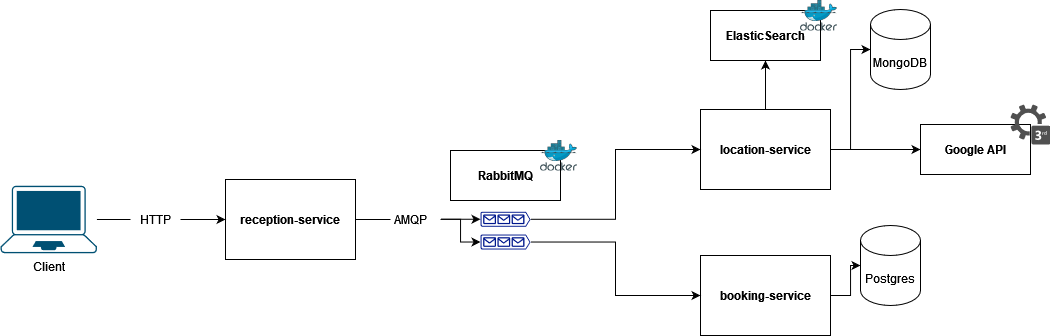

The diagram above was exported from draw.io. Its source (the exported page's mxGraphModel, read from the mxfile embedded in the PNG):
<mxGraphModel dx="1955" dy="566" grid="1" gridSize="10" guides="1" tooltips="1" connect="1" arrows="1" fold="1" page="1" pageScale="1" pageWidth="850" pageHeight="1100" math="0" shadow="0">
  <root>
    <mxCell id="0" />
    <mxCell id="1" parent="0" />
    <mxCell id="9NYPoB_W_h7Lnwcm_qQk-2" value="&lt;b&gt;reception-service&lt;/b&gt;" style="rounded=0;whiteSpace=wrap;html=1;" vertex="1" parent="1">
      <mxGeometry x="115" y="230" width="130" height="80" as="geometry" />
    </mxCell>
    <mxCell id="9NYPoB_W_h7Lnwcm_qQk-27" style="edgeStyle=orthogonalEdgeStyle;rounded=0;orthogonalLoop=1;jettySize=auto;html=1;entryX=0.5;entryY=1;entryDx=0;entryDy=0;" edge="1" parent="1" source="9NYPoB_W_h7Lnwcm_qQk-3" target="9NYPoB_W_h7Lnwcm_qQk-25">
      <mxGeometry relative="1" as="geometry" />
    </mxCell>
    <mxCell id="9NYPoB_W_h7Lnwcm_qQk-28" style="edgeStyle=orthogonalEdgeStyle;rounded=0;orthogonalLoop=1;jettySize=auto;html=1;entryX=0;entryY=0.5;entryDx=0;entryDy=0;entryPerimeter=0;" edge="1" parent="1" source="9NYPoB_W_h7Lnwcm_qQk-3" target="9NYPoB_W_h7Lnwcm_qQk-5">
      <mxGeometry relative="1" as="geometry" />
    </mxCell>
    <mxCell id="9NYPoB_W_h7Lnwcm_qQk-33" style="edgeStyle=orthogonalEdgeStyle;rounded=0;orthogonalLoop=1;jettySize=auto;html=1;entryX=0;entryY=0.5;entryDx=0;entryDy=0;" edge="1" parent="1" source="9NYPoB_W_h7Lnwcm_qQk-3" target="9NYPoB_W_h7Lnwcm_qQk-30">
      <mxGeometry relative="1" as="geometry" />
    </mxCell>
    <mxCell id="9NYPoB_W_h7Lnwcm_qQk-3" value="&lt;b&gt;location-service&lt;/b&gt;" style="rounded=0;whiteSpace=wrap;html=1;" vertex="1" parent="1">
      <mxGeometry x="590" y="160" width="130" height="80" as="geometry" />
    </mxCell>
    <mxCell id="9NYPoB_W_h7Lnwcm_qQk-29" style="edgeStyle=orthogonalEdgeStyle;rounded=0;orthogonalLoop=1;jettySize=auto;html=1;entryX=0;entryY=0.5;entryDx=0;entryDy=0;entryPerimeter=0;" edge="1" parent="1" source="9NYPoB_W_h7Lnwcm_qQk-4" target="9NYPoB_W_h7Lnwcm_qQk-6">
      <mxGeometry relative="1" as="geometry" />
    </mxCell>
    <mxCell id="9NYPoB_W_h7Lnwcm_qQk-4" value="&lt;b&gt;booking-service&lt;/b&gt;" style="rounded=0;whiteSpace=wrap;html=1;" vertex="1" parent="1">
      <mxGeometry x="590" y="306" width="130" height="80" as="geometry" />
    </mxCell>
    <mxCell id="9NYPoB_W_h7Lnwcm_qQk-5" value="MongoDB" style="shape=cylinder3;whiteSpace=wrap;html=1;boundedLbl=1;backgroundOutline=1;size=15;" vertex="1" parent="1">
      <mxGeometry x="760" y="60" width="60" height="80" as="geometry" />
    </mxCell>
    <mxCell id="9NYPoB_W_h7Lnwcm_qQk-6" value="Postgres" style="shape=cylinder3;whiteSpace=wrap;html=1;boundedLbl=1;backgroundOutline=1;size=15;" vertex="1" parent="1">
      <mxGeometry x="750" y="276" width="60" height="80" as="geometry" />
    </mxCell>
    <mxCell id="9NYPoB_W_h7Lnwcm_qQk-8" style="edgeStyle=orthogonalEdgeStyle;rounded=0;orthogonalLoop=1;jettySize=auto;html=1;entryX=0;entryY=0.5;entryDx=0;entryDy=0;" edge="1" parent="1" source="9NYPoB_W_h7Lnwcm_qQk-9" target="9NYPoB_W_h7Lnwcm_qQk-2">
      <mxGeometry relative="1" as="geometry" />
    </mxCell>
    <mxCell id="9NYPoB_W_h7Lnwcm_qQk-7" value="Client" style="points=[[0.13,0.02,0],[0.5,0,0],[0.87,0.02,0],[0.885,0.4,0],[0.985,0.985,0],[0.5,1,0],[0.015,0.985,0],[0.115,0.4,0]];verticalLabelPosition=bottom;sketch=0;html=1;verticalAlign=top;aspect=fixed;align=center;pointerEvents=1;shape=mxgraph.cisco19.laptop;fillColor=#005073;strokeColor=none;" vertex="1" parent="1">
      <mxGeometry x="-110" y="236.25" width="96.43" height="67.5" as="geometry" />
    </mxCell>
    <mxCell id="9NYPoB_W_h7Lnwcm_qQk-10" value="" style="edgeStyle=orthogonalEdgeStyle;rounded=0;orthogonalLoop=1;jettySize=auto;html=1;entryX=0;entryY=0.5;entryDx=0;entryDy=0;endArrow=none;endFill=0;" edge="1" parent="1" source="9NYPoB_W_h7Lnwcm_qQk-7" target="9NYPoB_W_h7Lnwcm_qQk-9">
      <mxGeometry relative="1" as="geometry">
        <mxPoint x="-44" y="270" as="sourcePoint" />
        <mxPoint x="140" y="270" as="targetPoint" />
      </mxGeometry>
    </mxCell>
    <mxCell id="9NYPoB_W_h7Lnwcm_qQk-9" value="HTTP" style="text;html=1;align=center;verticalAlign=middle;resizable=0;points=[];autosize=1;strokeColor=none;fillColor=none;" vertex="1" parent="1">
      <mxGeometry x="20" y="255" width="50" height="30" as="geometry" />
    </mxCell>
    <mxCell id="9NYPoB_W_h7Lnwcm_qQk-15" value="" style="edgeStyle=orthogonalEdgeStyle;rounded=0;orthogonalLoop=1;jettySize=auto;html=1;entryX=0;entryY=0.5;entryDx=0;entryDy=0;endArrow=none;endFill=0;" edge="1" parent="1" source="9NYPoB_W_h7Lnwcm_qQk-2">
      <mxGeometry relative="1" as="geometry">
        <mxPoint x="245" y="270" as="sourcePoint" />
        <mxPoint x="280" y="270" as="targetPoint" />
        <Array as="points" />
      </mxGeometry>
    </mxCell>
    <mxCell id="9NYPoB_W_h7Lnwcm_qQk-35" style="edgeStyle=orthogonalEdgeStyle;rounded=0;orthogonalLoop=1;jettySize=auto;html=1;entryX=0;entryY=0.5;entryDx=0;entryDy=0;entryPerimeter=0;" edge="1" parent="1" source="9NYPoB_W_h7Lnwcm_qQk-13" target="9NYPoB_W_h7Lnwcm_qQk-20">
      <mxGeometry relative="1" as="geometry" />
    </mxCell>
    <mxCell id="9NYPoB_W_h7Lnwcm_qQk-36" style="edgeStyle=orthogonalEdgeStyle;rounded=0;orthogonalLoop=1;jettySize=auto;html=1;entryX=0;entryY=0.5;entryDx=0;entryDy=0;entryPerimeter=0;" edge="1" parent="1" source="9NYPoB_W_h7Lnwcm_qQk-13" target="9NYPoB_W_h7Lnwcm_qQk-34">
      <mxGeometry relative="1" as="geometry" />
    </mxCell>
    <mxCell id="9NYPoB_W_h7Lnwcm_qQk-13" value="AMQP" style="text;html=1;align=center;verticalAlign=middle;resizable=0;points=[];autosize=1;strokeColor=none;fillColor=none;" vertex="1" parent="1">
      <mxGeometry x="270" y="254.75" width="60" height="30" as="geometry" />
    </mxCell>
    <mxCell id="9NYPoB_W_h7Lnwcm_qQk-19" value="" style="group" vertex="1" connectable="0" parent="1">
      <mxGeometry x="340" y="191" width="127.19999999999999" height="60" as="geometry" />
    </mxCell>
    <mxCell id="9NYPoB_W_h7Lnwcm_qQk-17" value="&lt;b&gt;RabbitMQ&lt;/b&gt;" style="html=1;whiteSpace=wrap;" vertex="1" parent="9NYPoB_W_h7Lnwcm_qQk-19">
      <mxGeometry y="10" width="110" height="50" as="geometry" />
    </mxCell>
    <mxCell id="9NYPoB_W_h7Lnwcm_qQk-18" value="" style="image;sketch=0;aspect=fixed;html=1;points=[];align=center;fontSize=12;image=img/lib/mscae/Docker.svg;" vertex="1" parent="9NYPoB_W_h7Lnwcm_qQk-19">
      <mxGeometry x="90" width="37.2" height="30.5" as="geometry" />
    </mxCell>
    <mxCell id="9NYPoB_W_h7Lnwcm_qQk-22" style="edgeStyle=orthogonalEdgeStyle;rounded=0;orthogonalLoop=1;jettySize=auto;html=1;entryX=0;entryY=0.5;entryDx=0;entryDy=0;" edge="1" parent="1" source="9NYPoB_W_h7Lnwcm_qQk-20" target="9NYPoB_W_h7Lnwcm_qQk-3">
      <mxGeometry relative="1" as="geometry" />
    </mxCell>
    <mxCell id="9NYPoB_W_h7Lnwcm_qQk-20" value="" style="sketch=0;aspect=fixed;pointerEvents=1;shadow=0;dashed=0;html=1;strokeColor=none;labelPosition=center;verticalLabelPosition=bottom;verticalAlign=top;align=center;fillColor=#00188D;shape=mxgraph.azure.queue_generic" vertex="1" parent="1">
      <mxGeometry x="370" y="262.25" width="50" height="15" as="geometry" />
    </mxCell>
    <mxCell id="9NYPoB_W_h7Lnwcm_qQk-24" value="" style="group" vertex="1" connectable="0" parent="1">
      <mxGeometry x="600" y="51" width="127.19999999999999" height="60" as="geometry" />
    </mxCell>
    <mxCell id="9NYPoB_W_h7Lnwcm_qQk-25" value="&lt;b&gt;ElasticSearch&lt;/b&gt;" style="html=1;whiteSpace=wrap;" vertex="1" parent="9NYPoB_W_h7Lnwcm_qQk-24">
      <mxGeometry y="10" width="110" height="50" as="geometry" />
    </mxCell>
    <mxCell id="9NYPoB_W_h7Lnwcm_qQk-26" value="" style="image;sketch=0;aspect=fixed;html=1;points=[];align=center;fontSize=12;image=img/lib/mscae/Docker.svg;" vertex="1" parent="9NYPoB_W_h7Lnwcm_qQk-24">
      <mxGeometry x="90" width="37.2" height="30.5" as="geometry" />
    </mxCell>
    <mxCell id="9NYPoB_W_h7Lnwcm_qQk-32" value="" style="group" vertex="1" connectable="0" parent="1">
      <mxGeometry x="810" y="155" width="130" height="70" as="geometry" />
    </mxCell>
    <mxCell id="9NYPoB_W_h7Lnwcm_qQk-30" value="&lt;b&gt;Google API&lt;/b&gt;" style="html=1;whiteSpace=wrap;" vertex="1" parent="9NYPoB_W_h7Lnwcm_qQk-32">
      <mxGeometry y="20" width="110" height="50" as="geometry" />
    </mxCell>
    <mxCell id="9NYPoB_W_h7Lnwcm_qQk-31" value="" style="sketch=0;pointerEvents=1;shadow=0;dashed=0;html=1;strokeColor=none;fillColor=#505050;labelPosition=center;verticalLabelPosition=bottom;verticalAlign=top;outlineConnect=0;align=center;shape=mxgraph.office.communications.3rd_party_service;" vertex="1" parent="9NYPoB_W_h7Lnwcm_qQk-32">
      <mxGeometry x="90" width="40" height="40" as="geometry" />
    </mxCell>
    <mxCell id="9NYPoB_W_h7Lnwcm_qQk-37" style="edgeStyle=orthogonalEdgeStyle;rounded=0;orthogonalLoop=1;jettySize=auto;html=1;entryX=0;entryY=0.5;entryDx=0;entryDy=0;" edge="1" parent="1" source="9NYPoB_W_h7Lnwcm_qQk-34" target="9NYPoB_W_h7Lnwcm_qQk-4">
      <mxGeometry relative="1" as="geometry" />
    </mxCell>
    <mxCell id="9NYPoB_W_h7Lnwcm_qQk-34" value="" style="sketch=0;aspect=fixed;pointerEvents=1;shadow=0;dashed=0;html=1;strokeColor=none;labelPosition=center;verticalLabelPosition=bottom;verticalAlign=top;align=center;fillColor=#00188D;shape=mxgraph.azure.queue_generic" vertex="1" parent="1">
      <mxGeometry x="370" y="285" width="50" height="15" as="geometry" />
    </mxCell>
  </root>
</mxGraphModel>